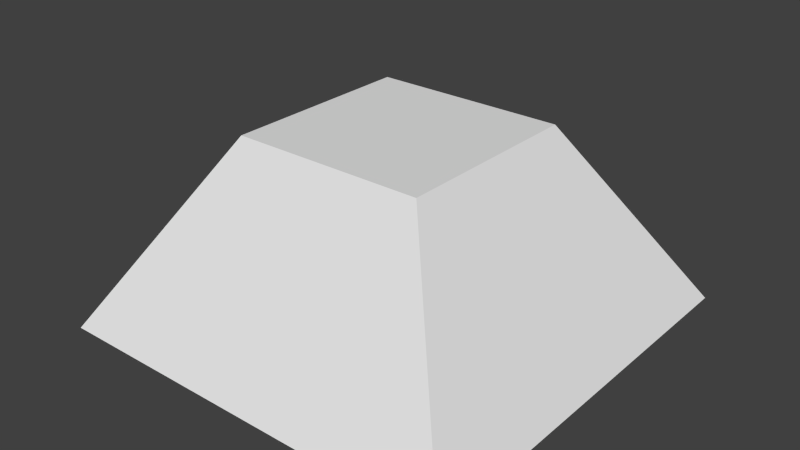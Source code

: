 # Source: block.blend  (saved by Blender 2.67.0; exported with 4.5.12 LTS)
import bpy
from mathutils import Matrix  # noqa: F401  (used for matrix-valued properties, if any)

bpy.ops.wm.read_factory_settings(use_empty=True)
scene = bpy.context.scene
scene.name = 'Scene'

# ---- collections
col_collection_1 = bpy.data.collections.new('Collection 1'); scene.collection.children.link(col_collection_1)

# ---- world
world_world = bpy.data.worlds.new('World'); scene.world = world_world
world_world.color = (0.05088, 0.05088, 0.05088)
world_world.use_sun_shadow = False
world_world.sun_shadow_jitter_overblur = 0.0
world_world.cycles.sampling_method = 'MANUAL'
world_world.cycles.sample_map_resolution = 256

# ---- meshes
me_block = bpy.data.meshes.new('Block')
me_block.from_pydata([(-0.3488, -0.3488, 0.0), (-0.3488, 0.3488, 0.0), (0.3488, 0.3488, 0.0), (0.3488, -0.3488, 0.0), (-0.1613, -0.1613, 0.3094), (-0.1613, 0.1613, 0.3094), (0.1613, 0.1613, 0.3094), (0.1613, -0.1613, 0.3094)], [], [(4, 5, 1, 0), (5, 6, 2, 1), (6, 7, 3, 2), (7, 4, 0, 3), (0, 1, 2, 3), (7, 6, 5, 4)])
me_block.use_remesh_preserve_volume = False
me_block.use_remesh_preserve_attributes = False
me_block.use_mirror_vertex_groups = False
me_block.update()

# ---- objects
ob_block = bpy.data.objects.new('Block', me_block)

# ---- transforms, parenting, visibility, modifiers, constraints
ob_block.location = (0.0, 0.0, 0.0)
ob_block.lineart.crease_threshold = 0.0

# ---- collection membership
col_collection_1.objects.link(ob_block)

# ---- scene / render settings (as saved in the file)
scene.frame_start = 1; scene.frame_end = 398; scene.frame_set(1)
scene.render.engine = 'BLENDER_EEVEE_NEXT'
scene.render.image_settings.color_mode = 'RGB'
scene.render.image_settings.compression = 90
scene.render.resolution_x = 640
scene.render.resolution_y = 360
scene.render.dither_intensity = 0.0
scene.cycles.use_denoising = False
scene.cycles.samples = 10
scene.cycles.sampling_pattern = 'TABULATED_SOBOL'
scene.cycles.light_sampling_threshold = 0.0
scene.cycles.use_adaptive_sampling = False
scene.cycles.use_light_tree = False
scene.cycles.blur_glossy = 0.0
scene.cycles.volume_bounces = 1
scene.cycles.pixel_filter_type = 'GAUSSIAN'
scene.cycles.sample_clamp_indirect = 0.0
scene.view_settings.view_transform = 'Standard'
bpy.context.view_layer.update()

# ---- added for rendering (the .blend has no active camera and no usable light): camera, sun
cam_auto = bpy.data.cameras.new('AutoCamera')
cam_auto.lens = 50.0
cam_auto.sensor_width = 36.0
cam_auto.clip_end = 1000.0
ob_auto_camera = bpy.data.objects.new('AutoCamera', cam_auto)
scene.collection.objects.link(ob_auto_camera)
ob_auto_camera.location = (0.956738, -1.14809, 0.920105)
ob_auto_camera.rotation_euler = (1.09748, -7.21219e-08, 0.694738)
scene.camera = ob_auto_camera
light_auto_sun = bpy.data.lights.new('AutoSun', 'SUN')
light_auto_sun.energy = 3.0
light_auto_sun.angle = 0.0523599
ob_auto_sun = bpy.data.objects.new('AutoSun', light_auto_sun)
scene.collection.objects.link(ob_auto_sun)
ob_auto_sun.rotation_euler = (0.872665, 0.174533, 0.523599)
bpy.context.view_layer.update()

